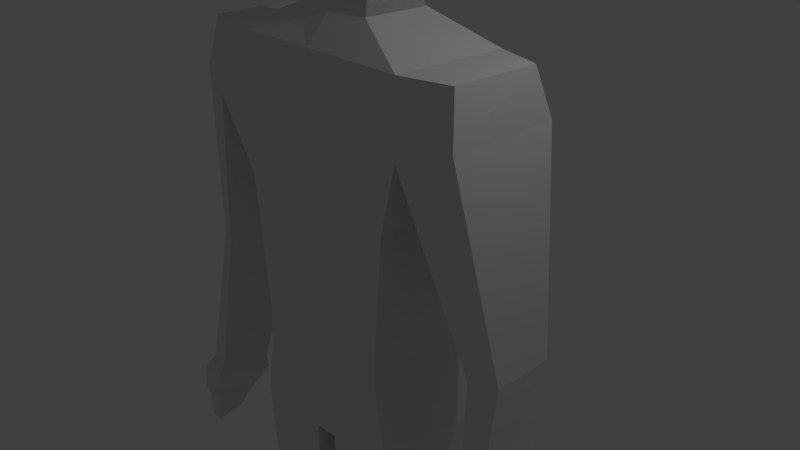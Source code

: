 # Source: Syperhero.blend  (saved by Blender 2.78.0; exported with 4.5.12 LTS)
import bpy
from mathutils import Matrix  # noqa: F401  (used for matrix-valued properties, if any)

bpy.ops.wm.read_factory_settings(use_empty=True)
scene = bpy.context.scene
scene.name = 'Scene'

# ---- collections
col_collection_1 = bpy.data.collections.new('Collection 1'); scene.collection.children.link(col_collection_1)

# ---- materials (node trees are filled in below, after node groups)
mat_material = bpy.data.materials.new('Material')
mat_material.alpha_threshold = 0.0
mat_material.use_transparent_shadow = False
mat_material.roughness = 0.5
mat_material.line_color = (0.0, 0.0, 0.0, 1.0)

# ---- material node trees

# ---- world
world_world = bpy.data.worlds.new('World'); scene.world = world_world
world_world.color = (0.05088, 0.05088, 0.05088)
world_world.use_sun_shadow = False
world_world.sun_shadow_jitter_overblur = 0.0
world_world.cycles.sampling_method = 'MANUAL'

# ---- cameras
cam_camera = bpy.data.cameras.new('Camera')
cam_camera.clip_end = 100.0
cam_camera.lens = 35.0
cam_camera.sensor_width = 32.0
cam_camera.sensor_height = 18.0
cam_camera.ortho_scale = 7.314
cam_camera.dof.focus_distance = 0.0
cam_camera.dof.aperture_fstop = 128.0

# ---- lights
light_lamp = bpy.data.lights.new('Lamp', 'POINT')
light_lamp.transmission_factor = 0.0
light_lamp.cutoff_distance = 30.0
light_lamp.energy = 100.0
light_lamp.shadow_buffer_clip_start = 1.001
light_lamp.shadow_soft_size = 0.1
light_lamp.shadow_maximum_resolution = 0.006
light_lamp.use_absolute_resolution = True

# ---- meshes
me_cube = bpy.data.meshes.new('Cube')
me_cube.from_pydata([(0.9751, 0.8807, -1.0), (1.027, -0.8604, -0.9798), (0.0, -1.0, 2.001), (0.0, 1.0, 2.001), (1.141, 0.8807, 1.0), (1.193, -0.8604, 1.02), (1.558, -1.0, 2.001), (1.558, 1.0, 2.001), (0.0, 0.8807, -1.0), (0.0, -0.8604, -0.9798), (0.0, 0.8807, 1.0), (0.0, -0.8604, 1.02), (0.0, -0.846, 2.847), (0.0, 0.6913, 2.837), (1.408, -0.846, 2.847), (1.452, 0.6913, 2.837), (2.148, -0.7813, 2.191), (2.148, 0.7485, 2.191), (2.033, -0.6635, 2.838), (2.067, 0.5123, 2.831), (1.558, -1.0, 2.001), (1.558, 1.0, 2.001), (2.148, -0.7813, 2.191), (2.148, 0.7485, 2.191), (2.305, -0.617, -0.4619), (2.219, 0.4908, -0.5675), (2.643, -0.4842, -0.4634), (2.643, 0.3532, -0.4634), (2.457, -0.8486, -2.522), (2.473, -0.0702, -2.787), (2.665, -0.869, -2.503), (2.758, -0.1919, -2.695), (1.081, 0.962, -1.635), (1.11, -0.8451, -1.618), (0.0, 1.063, -1.64), (0.0, -1.034, -1.627), (1.17, 0.7759, -2.289), (1.219, -0.8581, -2.271), (0.0, 0.8131, -2.212), (0.0, -1.032, -2.143), (0.1241, 0.8117, -2.333), (0.1726, -0.8222, -2.314), (0.0, 0.6795, -2.293), (0.0, -0.7797, -2.288), (1.17, 0.7759, -2.289), (1.219, -0.8581, -2.271), (0.1241, 0.8117, -2.333), (0.1726, -0.8222, -2.314), (0.9619, 0.3782, -5.684), (0.999, -0.8465, -5.748), (0.1383, 0.3768, -5.679), (0.1753, -0.8479, -5.743), (0.7579, 0.835, -9.047), (0.7149, -0.08631, -9.038), (0.2091, 0.8339, -9.044), (0.2924, -0.0875, -9.034), (2.457, -0.8486, -2.522), (2.473, -0.0702, -2.787), (2.665, -0.869, -2.503), (2.758, -0.1919, -2.695), (2.396, -0.9807, -2.699), (2.473, -0.04524, -3.015), (2.74, -1.014, -2.668), (2.818, -0.1922, -2.904), (2.527, -1.058, -3.064), (2.542, -0.2264, -3.238), (2.696, -1.075, -3.049), (2.794, -0.3342, -3.156), (2.513, -0.9621, -3.123), (2.564, -0.3426, -3.332), (2.741, -0.9844, -3.103), (2.793, -0.4399, -3.259), (2.544, -0.9819, -3.613), (2.623, -0.5293, -3.616), (2.705, -0.9976, -3.599), (2.783, -0.5978, -3.564), (0.8302, 0.9754, -9.361), (0.6616, -0.08916, -9.336), (0.1313, 0.9742, -9.357), (0.2145, -0.09035, -9.348), (0.8578, 1.023, -9.677), (0.7133, -0.834, -9.696), (0.09222, 1.022, -9.673), (0.2503, -0.9758, -9.693), (0.8568, 0.9486, -9.869), (0.8811, -1.063, -9.868), (0.09118, 0.9473, -9.864), (0.2494, -1.064, -9.867), (0.7288, -1.293, -9.786), (0.4038, -1.294, -9.784), (0.7283, -1.293, -9.867), (0.4034, -1.294, -9.865), (0.0, -0.5272, 3.205), (0.0, 0.3769, 3.196), (0.5583, -0.4843, 3.205), (0.5639, 0.4198, 3.195), (0.5583, -0.4843, 3.205), (0.5639, 0.4198, 3.195), (0.5583, -0.4843, 3.205), (0.5639, 0.4198, 3.195), (0.0, -0.3678, 3.717), (0.0, 0.232, 3.711), (0.4259, -0.2765, 3.717), (0.4381, 0.2045, 3.711), (0.0, -0.3668, 3.805), (0.0, 0.233, 3.798), (0.4259, -0.2765, 3.717), (0.4381, 0.2045, 3.711), (0.5639, 0.4198, 3.195), (0.438, 0.2055, 3.798), (0.0, 0.233, 3.798), (0.4259, -0.2755, 3.804), (0.4381, 0.2045, 3.711), (0.4259, -0.2755, 3.804), (0.0, -0.3668, 3.805), (0.4259, -0.2765, 3.717), (0.4381, 0.2045, 3.711), (0.4259, -0.2755, 3.804), (0.438, 0.2055, 3.798), (0.4259, -0.2755, 3.804), (0.438, 0.2055, 3.798), (0.5357, -0.4764, 3.894), (0.5561, 0.3319, 3.884), (0.5561, 0.3319, 3.884), (0.0, -0.7075, 3.858), (0.0, 0.3781, 3.884), (0.5357, -0.4764, 3.894), (0.4259, -0.2755, 3.804), (0.438, 0.2055, 3.798), (0.438, 0.2055, 3.798), (0.0, -0.6935, 4.383), (0.567, 0.383, 4.364), (0.5467, -0.5903, 4.375), (0.0, 0.4794, 4.372), (0.567, 0.383, 4.364), (0.5467, -0.5903, 4.375), (0.4259, -0.2755, 3.804), (0.438, 0.2055, 3.798), (0.0, 0.4859, 4.935), (0.0, -0.6455, 4.945), (0.4492, -0.4809, 4.945), (0.4623, 0.3435, 4.974), (0.4623, 0.3435, 4.974), (0.4492, -0.4809, 4.945), (0.5357, -0.4764, 3.894), (0.5561, 0.3319, 3.884), (0.0, 0.3506, 5.058), (0.3935, 0.2173, 5.088), (0.3116, -0.2885, 5.037), (0.3935, 0.2173, 5.088), (0.0, -0.4968, 5.038), (0.3116, -0.2885, 5.037), (0.5467, -0.5903, 4.375), (0.567, 0.383, 4.364), (0.0, 0.132, 5.115), (0.0, -0.2829, 5.118), (0.2406, -0.02624, 5.117), (0.4492, -0.4809, 4.945), (0.4623, 0.3435, 4.974), (0.3116, -0.2885, 5.037), (0.3935, 0.2173, 5.088), (0.0, -0.2829, 5.118), (0.0, 0.132, 5.115), (0.0, -0.2829, 5.118), (0.0, 0.132, 5.115), (0.0, -0.4968, 5.038), (0.3116, -0.2885, 5.037), (0.3116, -0.2885, 5.037)], [(161, 155), (159, 167)], [(2, 6, 14, 12), (0, 4, 5, 1), (11, 5, 6, 2), (5, 4, 7, 6), (4, 0, 8, 10), (1, 5, 11, 9), (4, 10, 3, 7), (1, 9, 35, 33), (12, 14, 94, 92), (7, 3, 13, 15), (7, 15, 19, 17), (16, 17, 19, 18), (16, 6, 20, 22), (15, 14, 18, 19), (14, 6, 16, 18), (21, 23, 27, 25), (6, 7, 21, 20), (17, 16, 22, 23), (7, 17, 23, 21), (26, 24, 28, 30), (20, 21, 25, 24), (22, 20, 24, 26), (23, 22, 26, 27), (30, 28, 56, 58), (27, 26, 30, 31), (25, 27, 31, 29), (24, 25, 29, 28), (32, 33, 37, 36), (0, 1, 33, 32), (8, 0, 32, 34), (37, 39, 43, 41), (34, 32, 36, 38), (33, 35, 39, 37), (40, 41, 43, 42), (40, 36, 44, 46), (38, 36, 40, 42), (47, 46, 50, 51), (36, 37, 45, 44), (41, 40, 46, 47), (37, 41, 47, 45), (49, 51, 55, 53), (45, 47, 51, 49), (44, 45, 49, 48), (46, 44, 48, 50), (53, 55, 79, 77), (48, 49, 53, 52), (50, 48, 52, 54), (51, 50, 54, 55), (58, 56, 60, 62), (31, 30, 58, 59), (29, 31, 59, 57), (28, 29, 57, 56), (63, 62, 66, 67), (59, 58, 62, 63), (57, 59, 63, 61), (56, 57, 61, 60), (65, 67, 71, 69), (61, 63, 67, 65), (60, 61, 65, 64), (62, 60, 64, 66), (70, 68, 72, 74), (64, 65, 69, 68), (66, 64, 68, 70), (67, 66, 70, 71), (72, 73, 75, 74), (71, 70, 74, 75), (69, 71, 75, 73), (68, 69, 73, 72), (78, 76, 80, 82), (52, 53, 77, 76), (54, 52, 76, 78), (55, 54, 78, 79), (82, 80, 84, 86), (79, 78, 82, 83), (77, 79, 83, 81), (76, 77, 81, 80), (84, 85, 87, 86), (83, 82, 86, 87), (83, 87, 91, 89), (80, 81, 85, 84), (88, 89, 91, 90), (87, 85, 90, 91), (85, 81, 88, 90), (81, 83, 89, 88), (94, 95, 103, 102), (15, 13, 93, 95), (14, 15, 95, 94), (94, 95, 97, 96), (96, 97, 99, 98), (95, 93, 101, 103), (115, 106, 119, 127), (103, 101, 105, 118), (92, 94, 102, 100), (98, 99, 107, 106), (116, 115, 127, 128), (100, 102, 117, 104), (106, 107, 120, 119), (95, 103, 112, 108), (102, 103, 118, 117), (128, 127, 136, 137), (119, 120, 129, 111), (117, 118, 109, 113), (127, 119, 111, 136), (118, 105, 110, 109), (120, 128, 137, 129), (107, 116, 128, 120), (136, 111, 126, 144), (129, 137, 145, 123), (114, 113, 121, 124), (137, 136, 144, 145), (111, 129, 123, 126), (113, 109, 122, 121), (104, 117, 113, 114), (126, 123, 134, 132), (121, 122, 131, 135), (144, 126, 132, 152), (124, 121, 135, 130), (122, 125, 133, 131), (123, 145, 153, 134), (109, 110, 125, 122), (135, 131, 142, 140), (134, 153, 158, 141), (153, 152, 157, 158), (130, 135, 140, 139), (152, 132, 143, 157), (158, 157, 159, 160), (143, 141, 147, 148), (139, 140, 151, 150), (140, 142, 149, 151), (142, 138, 146, 149), (141, 158, 160, 147), (131, 133, 138, 142), (157, 143, 148, 159), (161, 162, 164, 163), (151, 150, 165, 166), (156, 159, 147), (156, 165, 166, 159), (150, 165, 156, 155), (155, 156, 154, 162), (149, 146, 154, 156)])
me_cube.materials.append(mat_material)
me_cube.use_remesh_preserve_volume = False
me_cube.use_remesh_preserve_attributes = False
me_cube.use_mirror_vertex_groups = False
me_cube.update()

# ---- objects
ob_cube = bpy.data.objects.new('Cube', me_cube)
ob_lamp = bpy.data.objects.new('Lamp', light_lamp)
ob_camera = bpy.data.objects.new('Camera', cam_camera)

# ---- transforms, parenting, visibility, modifiers, constraints
ob_cube.location = (0.0, 0.0, 0.0)
ob_cube.lock_rotations_4d = False
ob_cube.empty_display_type = 'ARROWS'
ob_cube.lineart.crease_threshold = 0.0
_m = ob_cube.modifiers.new('Mirror', 'MIRROR')
_m.use_clip = True
ob_lamp.location = (4.076, 1.005, 5.904)
ob_lamp.rotation_euler = (0.6503, 0.05522, 1.866)
ob_lamp.lock_rotations_4d = False
ob_lamp.empty_display_type = 'ARROWS'
ob_lamp.color = (0.0, 0.0, 0.0, 0.0)
ob_lamp.lineart.crease_threshold = 0.0
ob_camera.location = (7.481, -6.508, 5.344)
ob_camera.rotation_euler = (1.109, 0.0, 0.8149)
ob_camera.lock_rotations_4d = False
ob_camera.empty_display_type = 'ARROWS'
ob_camera.color = (0.0, 0.0, 0.0, 0.0)
ob_camera.display_type = 'WIRE'
ob_camera.lineart.crease_threshold = 0.0

# ---- collection membership
col_collection_1.objects.link(ob_cube)
col_collection_1.objects.link(ob_lamp)
col_collection_1.objects.link(ob_camera)

# ---- scene / render settings (as saved in the file)
scene.camera = ob_camera
scene.frame_start = 1; scene.frame_end = 250; scene.frame_set(1)
scene.render.engine = 'BLENDER_EEVEE_NEXT'
scene.render.resolution_percentage = 50
scene.render.dither_intensity = 0.0
scene.cycles.use_denoising = False
scene.cycles.samples = 128
scene.cycles.sampling_pattern = 'TABULATED_SOBOL'
scene.cycles.light_sampling_threshold = 0.0
scene.cycles.use_adaptive_sampling = False
scene.cycles.use_light_tree = False
scene.cycles.blur_glossy = 0.0
scene.cycles.sample_clamp_indirect = 0.0
scene.view_settings.view_transform = 'Standard'
bpy.context.view_layer.update()

